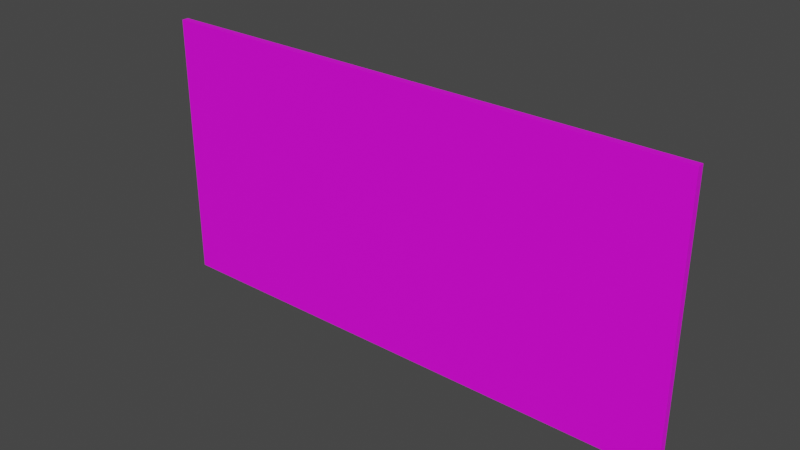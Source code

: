 # Source: Sign05.blend  (saved by Blender 3.6.11; exported with 4.5.12 LTS)
import bpy
from mathutils import Matrix  # noqa: F401  (used for matrix-valued properties, if any)

bpy.ops.wm.read_factory_settings(use_empty=True)
scene = bpy.context.scene
scene.name = 'Scene'

# ---- collections
col_collection = bpy.data.collections.new('Collection'); scene.collection.children.link(col_collection)

# ---- images (referenced by path relative to the original .blend; pixels are not part of the script)
import os
ASSET_DIR = os.environ.get("B2B_ASSET_DIR", "")  # directory of the original .blend (textures are referenced by path, not embedded)
HERE = os.path.dirname(os.path.abspath(__file__))  # packed textures are extracted next to this script under _unpacked/

def load_image(name, relpath, width, height, colorspace="sRGB"):
    """Load a texture the original file referenced (path relative to the .blend, or extracted next to this script)."""
    p = next((c for c in (os.path.join(HERE, relpath), os.path.join(ASSET_DIR, relpath)) if relpath and os.path.exists(c)), "")
    if p:
        img = bpy.data.images.load(p, check_existing=True)
        img.name = name
    else:  # same state as the original file: an image datablock whose file is absent (Cycles renders it pink)
        img = bpy.data.images.new(name, width, height)
        img.source = "FILE"
        img.filepath = "//" + (relpath or name)
    img.colorspace_settings.name = colorspace
    return img
img_sign05_a_png_001 = load_image('Sign05_a.png.001', 'Sign05_a.png', 1024, 1024, 'sRGB')

# ---- materials (node trees are filled in below, after node groups)
mat_material = bpy.data.materials.new('Material')
mat_material.alpha_threshold = 0.0
mat_material.use_transparent_shadow = False
mat_material.roughness = 0.5
mat_material.line_color = (0.0, 0.0, 0.0, 1.0)

# ---- material node trees
mat_material.use_nodes = True; mat_material.node_tree.nodes.clear()
_N = mat_material.node_tree.nodes; _L = mat_material.node_tree.links
n0 = _N.new('ShaderNodeOutputMaterial'); n0.name = 'Material Output'; n0.location = (300, 300)
n1 = _N.new('ShaderNodeBsdfPrincipled'); n1.name = 'Principled BSDF'; n1.location = (10, 300)
n1.distribution = 'GGX'
n1.subsurface_method = 'RANDOM_WALK_SKIN'
n1.inputs[3].default_value = 1.45
n1.inputs[27].default_value = (0.0, 0.0, 0.0, 1.0)
n1.inputs[28].default_value = 1.0
n2 = _N.new('ShaderNodeTexImage'); n2.name = 'Image Texture'; n2.location = (-280, 280)
n2.image = img_sign05_a_png_001
n2.interpolation = 'Closest'
_L.new(n1.outputs[0], n0.inputs[0])
_L.new(n2.outputs[0], n1.inputs[0])
n0.is_active_output = True

# ---- world
world_world = bpy.data.worlds.new('World'); scene.world = world_world
world_world.use_nodes = True; world_world.node_tree.nodes.clear()
_N = world_world.node_tree.nodes; _L = world_world.node_tree.links
n0 = _N.new('ShaderNodeOutputWorld'); n0.name = 'World Output'; n0.location = (300, 300)
n1 = _N.new('ShaderNodeBackground'); n1.name = 'Background'; n1.location = (10, 300)
n1.inputs[0].default_value = (0.05088, 0.05088, 0.05088, 1.0)
_L.new(n1.outputs[0], n0.inputs[0])
n0.is_active_output = True
world_world.color = (0.05088, 0.05088, 0.05088)
world_world.use_sun_shadow = False
world_world.sun_shadow_jitter_overblur = 0.0

# ---- meshes
me_cube = bpy.data.meshes.new('Cube')
me_cube.from_pydata([(0.75, -1.118e-08, 0.75), (0.75, -1.118e-08, 0.0), (0.75, -0.01875, 0.75), (0.75, -0.01875, 0.0), (-0.75, -1.118e-08, 0.75), (-0.75, -1.118e-08, 0.0), (-0.75, -0.01875, 0.75), (-0.75, -0.01875, 0.0)], [], [(0, 4, 6, 2), (3, 2, 6, 7), (7, 6, 4, 5), (5, 1, 3, 7), (1, 0, 2, 3), (5, 4, 0, 1)])
_uv = me_cube.uv_layers.new(name='UVMap')
_uv.uv.foreach_set('vector', [0.0, 0.0625, 1.0, 0.0625, 1.0, 0.0, 0.0, 0.0, 1.0, 0.0, 1.0, 1.0, 0.0, 1.0, 0.0, 0.0, 0.01252, 2.233e-05, 0.01252, 1.0, 2.236e-05, 1.0, 2.236e-05, 2.233e-05, 1.0, 0.0625, 0.0, 0.0625, 0.0, 0.0, 1.0, 0.0, 0.0, 1.0, 0.0, 0.0, 0.01562, 0.0, 0.01562, 1.0, 0.0, 0.0, 0.0, 1.0, 1.0, 1.0, 1.0, 0.0])
me_cube.materials.append(mat_material)
me_cube.use_mirror_vertex_groups = False
me_cube.update()

# ---- objects
ob_sign05 = bpy.data.objects.new('Sign05', me_cube)

# ---- transforms, parenting, visibility, modifiers, constraints
ob_sign05.location = (0.0, 0.0, 0.0)
ob_sign05.lock_rotations_4d = False
ob_sign05.empty_display_type = 'ARROWS'
ob_sign05.lineart.crease_threshold = 0.0

# ---- collection membership
col_collection.objects.link(ob_sign05)

# ---- scene / render settings (as saved in the file)
scene.frame_start = 1; scene.frame_end = 250; scene.frame_set(1)
scene.render.engine = 'BLENDER_EEVEE_NEXT'
scene.cycles.sampling_pattern = 'TABULATED_SOBOL'
scene.view_settings.view_transform = 'Filmic'
bpy.context.view_layer.update()

# ---- added for rendering (the .blend has no active camera and no usable light): camera, sun
cam_auto = bpy.data.cameras.new('AutoCamera')
cam_auto.lens = 50.0
cam_auto.sensor_width = 36.0
cam_auto.clip_end = 1000.0
ob_auto_camera = bpy.data.objects.new('AutoCamera', cam_auto)
scene.collection.objects.link(ob_auto_camera)
ob_auto_camera.location = (1.55175, -1.87147, 1.6164)
ob_auto_camera.rotation_euler = (1.09748, -7.21219e-08, 0.694738)
scene.camera = ob_auto_camera
light_auto_sun = bpy.data.lights.new('AutoSun', 'SUN')
light_auto_sun.energy = 3.0
light_auto_sun.angle = 0.0523599
ob_auto_sun = bpy.data.objects.new('AutoSun', light_auto_sun)
scene.collection.objects.link(ob_auto_sun)
ob_auto_sun.rotation_euler = (0.872665, 0.174533, 0.523599)
bpy.context.view_layer.update()
